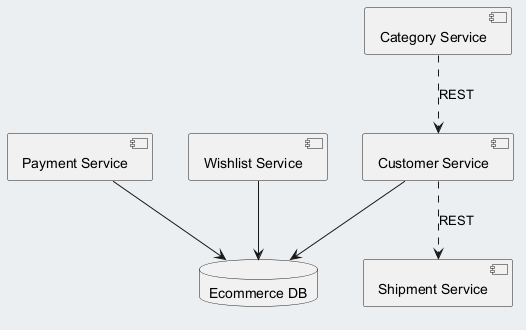

The diagram above was rendered by PlantUML. Its source (embedded in the PNG):
@startuml
skinparam backgroundColor #ECEFF1
skinparam classBackgroundColor #FFFFFF
skinparam classBorderColor #455A64
component "Customer Service" as C_CustomerService
component "Category Service" as C_CategoryService
component "Payment Service" as C_PaymentService
component "Wishlist Service" as C_WishlistService
component "Shipment Service" as C_ShipmentService
database "Ecommerce DB" as DB_ecommerce
C_CustomerService --> DB_ecommerce
C_PaymentService --> DB_ecommerce
C_WishlistService --> DB_ecommerce
C_CategoryService ..> C_CustomerService : REST
C_CustomerService ..> C_ShipmentService : REST
@enduml